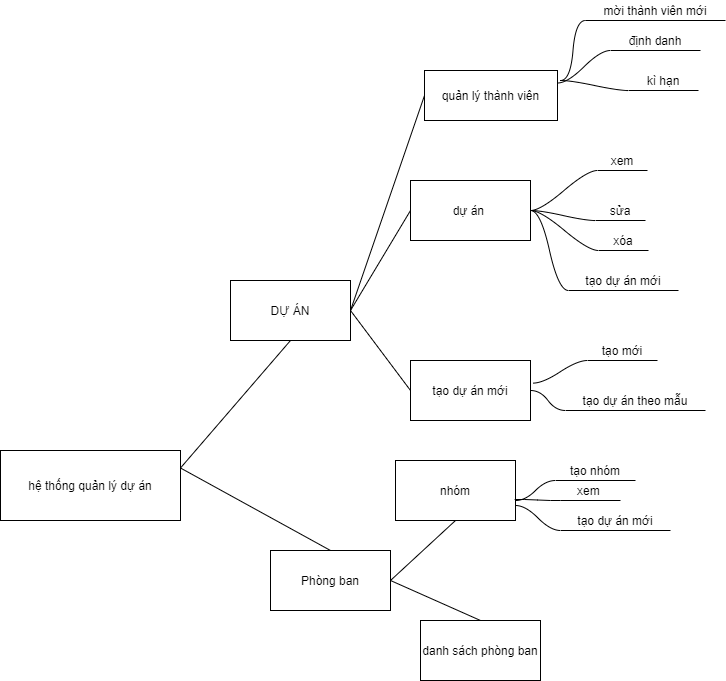

The diagram above was exported from draw.io. Its source (the exported page's mxGraphModel, read from the mxfile embedded in the PNG):
<mxGraphModel dx="1021" dy="1689" grid="1" gridSize="10" guides="1" tooltips="1" connect="1" arrows="1" fold="1" page="1" pageScale="1" pageWidth="850" pageHeight="1100" math="0" shadow="0">
  <root>
    <mxCell id="0" />
    <mxCell id="1" parent="0" />
    <mxCell id="bkhKjgdh_Wvqkr8ofh-S-1" value="xem" style="whiteSpace=wrap;html=1;shape=partialRectangle;top=0;left=0;bottom=1;right=0;points=[[0,1],[1,1]];fillColor=none;align=center;verticalAlign=bottom;routingCenterY=0.5;snapToPoint=1;recursiveResize=0;autosize=1;treeFolding=1;treeMoving=1;newEdgeStyle={&quot;edgeStyle&quot;:&quot;entityRelationEdgeStyle&quot;,&quot;startArrow&quot;:&quot;none&quot;,&quot;endArrow&quot;:&quot;none&quot;,&quot;segment&quot;:10,&quot;curved&quot;:1};" vertex="1" parent="1">
      <mxGeometry x="627" y="10" width="50" height="20" as="geometry" />
    </mxCell>
    <mxCell id="bkhKjgdh_Wvqkr8ofh-S-2" value="" style="edgeStyle=entityRelationEdgeStyle;startArrow=none;endArrow=none;segment=10;curved=1;exitX=1;exitY=0.5;exitDx=0;exitDy=0;" edge="1" target="bkhKjgdh_Wvqkr8ofh-S-1" parent="1" source="bkhKjgdh_Wvqkr8ofh-S-11">
      <mxGeometry relative="1" as="geometry">
        <mxPoint x="560" y="60" as="sourcePoint" />
      </mxGeometry>
    </mxCell>
    <mxCell id="bkhKjgdh_Wvqkr8ofh-S-3" value="hệ thống quản lý dự án" style="rounded=0;whiteSpace=wrap;html=1;" vertex="1" parent="1">
      <mxGeometry x="30" y="310" width="180" height="70" as="geometry" />
    </mxCell>
    <mxCell id="bkhKjgdh_Wvqkr8ofh-S-4" value="DỰ ÁN" style="rounded=0;whiteSpace=wrap;html=1;" vertex="1" parent="1">
      <mxGeometry x="260" y="140" width="120" height="60" as="geometry" />
    </mxCell>
    <mxCell id="bkhKjgdh_Wvqkr8ofh-S-5" value="Phòng ban" style="rounded=0;whiteSpace=wrap;html=1;" vertex="1" parent="1">
      <mxGeometry x="300" y="410" width="120" height="60" as="geometry" />
    </mxCell>
    <mxCell id="bkhKjgdh_Wvqkr8ofh-S-10" value="" style="endArrow=none;html=1;entryX=0;entryY=0.5;entryDx=0;entryDy=0;" edge="1" parent="1" target="bkhKjgdh_Wvqkr8ofh-S-11">
      <mxGeometry width="50" height="100" relative="1" as="geometry">
        <mxPoint x="380" y="170" as="sourcePoint" />
        <mxPoint x="430" y="70" as="targetPoint" />
      </mxGeometry>
    </mxCell>
    <mxCell id="bkhKjgdh_Wvqkr8ofh-S-11" value="dự án&amp;nbsp;" style="rounded=0;whiteSpace=wrap;html=1;" vertex="1" parent="1">
      <mxGeometry x="440" y="40" width="120" height="60" as="geometry" />
    </mxCell>
    <mxCell id="bkhKjgdh_Wvqkr8ofh-S-13" value="" style="edgeStyle=entityRelationEdgeStyle;startArrow=none;endArrow=none;segment=10;curved=1;exitX=1;exitY=0.5;exitDx=0;exitDy=0;" edge="1" target="bkhKjgdh_Wvqkr8ofh-S-14" parent="1" source="bkhKjgdh_Wvqkr8ofh-S-11">
      <mxGeometry relative="1" as="geometry">
        <mxPoint x="560" y="90" as="sourcePoint" />
      </mxGeometry>
    </mxCell>
    <mxCell id="bkhKjgdh_Wvqkr8ofh-S-14" value="sửa" style="whiteSpace=wrap;html=1;shape=partialRectangle;top=0;left=0;bottom=1;right=0;points=[[0,1],[1,1]];fillColor=none;align=center;verticalAlign=bottom;routingCenterY=0.5;snapToPoint=1;recursiveResize=0;autosize=1;treeFolding=1;treeMoving=1;newEdgeStyle={&quot;edgeStyle&quot;:&quot;entityRelationEdgeStyle&quot;,&quot;startArrow&quot;:&quot;none&quot;,&quot;endArrow&quot;:&quot;none&quot;,&quot;segment&quot;:10,&quot;curved&quot;:1};" vertex="1" collapsed="1" parent="1">
      <mxGeometry x="625" y="60" width="50" height="20" as="geometry" />
    </mxCell>
    <mxCell id="bkhKjgdh_Wvqkr8ofh-S-15" value="" style="edgeStyle=entityRelationEdgeStyle;startArrow=none;endArrow=none;segment=10;curved=1;exitX=1;exitY=0.5;exitDx=0;exitDy=0;" edge="1" target="bkhKjgdh_Wvqkr8ofh-S-16" parent="1" source="bkhKjgdh_Wvqkr8ofh-S-11">
      <mxGeometry relative="1" as="geometry">
        <mxPoint x="570" y="100" as="sourcePoint" />
      </mxGeometry>
    </mxCell>
    <mxCell id="bkhKjgdh_Wvqkr8ofh-S-16" value="xóa" style="whiteSpace=wrap;html=1;shape=partialRectangle;top=0;left=0;bottom=1;right=0;points=[[0,1],[1,1]];fillColor=none;align=center;verticalAlign=bottom;routingCenterY=0.5;snapToPoint=1;recursiveResize=0;autosize=1;treeFolding=1;treeMoving=1;newEdgeStyle={&quot;edgeStyle&quot;:&quot;entityRelationEdgeStyle&quot;,&quot;startArrow&quot;:&quot;none&quot;,&quot;endArrow&quot;:&quot;none&quot;,&quot;segment&quot;:10,&quot;curved&quot;:1};" vertex="1" parent="1">
      <mxGeometry x="628" y="90" width="50" height="20" as="geometry" />
    </mxCell>
    <mxCell id="bkhKjgdh_Wvqkr8ofh-S-17" value="" style="edgeStyle=entityRelationEdgeStyle;startArrow=none;endArrow=none;segment=10;curved=1;exitX=1;exitY=0.5;exitDx=0;exitDy=0;" edge="1" target="bkhKjgdh_Wvqkr8ofh-S-18" parent="1" source="bkhKjgdh_Wvqkr8ofh-S-11">
      <mxGeometry relative="1" as="geometry">
        <mxPoint x="580" y="110" as="sourcePoint" />
      </mxGeometry>
    </mxCell>
    <mxCell id="bkhKjgdh_Wvqkr8ofh-S-18" value="tạo dự án mới" style="whiteSpace=wrap;html=1;shape=partialRectangle;top=0;left=0;bottom=1;right=0;points=[[0,1],[1,1]];fillColor=none;align=center;verticalAlign=bottom;routingCenterY=0.5;snapToPoint=1;recursiveResize=0;autosize=1;treeFolding=1;treeMoving=1;newEdgeStyle={&quot;edgeStyle&quot;:&quot;entityRelationEdgeStyle&quot;,&quot;startArrow&quot;:&quot;none&quot;,&quot;endArrow&quot;:&quot;none&quot;,&quot;segment&quot;:10,&quot;curved&quot;:1};" vertex="1" collapsed="1" parent="1">
      <mxGeometry x="598" y="130" width="110" height="20" as="geometry" />
    </mxCell>
    <mxCell id="bkhKjgdh_Wvqkr8ofh-S-20" value="tạo dự án mới" style="rounded=0;whiteSpace=wrap;html=1;" vertex="1" parent="1">
      <mxGeometry x="440" y="220" width="120" height="60" as="geometry" />
    </mxCell>
    <mxCell id="bkhKjgdh_Wvqkr8ofh-S-21" value="" style="endArrow=none;html=1;entryX=0;entryY=0.5;entryDx=0;entryDy=0;exitX=1;exitY=0.5;exitDx=0;exitDy=0;" edge="1" parent="1" source="bkhKjgdh_Wvqkr8ofh-S-4" target="bkhKjgdh_Wvqkr8ofh-S-20">
      <mxGeometry width="50" height="100" relative="1" as="geometry">
        <mxPoint x="390" y="180" as="sourcePoint" />
        <mxPoint x="450" y="80" as="targetPoint" />
      </mxGeometry>
    </mxCell>
    <mxCell id="bkhKjgdh_Wvqkr8ofh-S-22" value="" style="edgeStyle=entityRelationEdgeStyle;startArrow=none;endArrow=none;segment=10;curved=1;exitX=1.02;exitY=0.377;exitDx=0;exitDy=0;exitPerimeter=0;" edge="1" target="bkhKjgdh_Wvqkr8ofh-S-23" parent="1" source="bkhKjgdh_Wvqkr8ofh-S-20">
      <mxGeometry relative="1" as="geometry">
        <mxPoint x="560" y="270" as="sourcePoint" />
      </mxGeometry>
    </mxCell>
    <mxCell id="bkhKjgdh_Wvqkr8ofh-S-23" value="tạo mới" style="whiteSpace=wrap;html=1;shape=partialRectangle;top=0;left=0;bottom=1;right=0;points=[[0,1],[1,1]];fillColor=none;align=center;verticalAlign=bottom;routingCenterY=0.5;snapToPoint=1;recursiveResize=0;autosize=1;treeFolding=1;treeMoving=1;newEdgeStyle={&quot;edgeStyle&quot;:&quot;entityRelationEdgeStyle&quot;,&quot;startArrow&quot;:&quot;none&quot;,&quot;endArrow&quot;:&quot;none&quot;,&quot;segment&quot;:10,&quot;curved&quot;:1};" vertex="1" parent="1">
      <mxGeometry x="617" y="200" width="70" height="20" as="geometry" />
    </mxCell>
    <mxCell id="bkhKjgdh_Wvqkr8ofh-S-24" value="" style="edgeStyle=entityRelationEdgeStyle;startArrow=none;endArrow=none;segment=10;curved=1;exitX=1;exitY=0.5;exitDx=0;exitDy=0;entryX=0;entryY=1;entryDx=0;entryDy=0;" edge="1" target="bkhKjgdh_Wvqkr8ofh-S-25" parent="1" source="bkhKjgdh_Wvqkr8ofh-S-20">
      <mxGeometry relative="1" as="geometry">
        <mxPoint x="580" y="290" as="sourcePoint" />
        <mxPoint x="600" y="250" as="targetPoint" />
      </mxGeometry>
    </mxCell>
    <mxCell id="bkhKjgdh_Wvqkr8ofh-S-25" value="tạo dự án theo mẫu" style="whiteSpace=wrap;html=1;shape=partialRectangle;top=0;left=0;bottom=1;right=0;points=[[0,1],[1,1]];fillColor=none;align=center;verticalAlign=bottom;routingCenterY=0.5;snapToPoint=1;recursiveResize=0;autosize=1;treeFolding=1;treeMoving=1;newEdgeStyle={&quot;edgeStyle&quot;:&quot;entityRelationEdgeStyle&quot;,&quot;startArrow&quot;:&quot;none&quot;,&quot;endArrow&quot;:&quot;none&quot;,&quot;segment&quot;:10,&quot;curved&quot;:1};" vertex="1" parent="1">
      <mxGeometry x="595" y="250" width="140" height="20" as="geometry" />
    </mxCell>
    <mxCell id="bkhKjgdh_Wvqkr8ofh-S-28" value="" style="endArrow=none;html=1;exitX=1;exitY=0.25;exitDx=0;exitDy=0;entryX=0.5;entryY=1;entryDx=0;entryDy=0;" edge="1" parent="1" source="bkhKjgdh_Wvqkr8ofh-S-3" target="bkhKjgdh_Wvqkr8ofh-S-4">
      <mxGeometry width="50" height="100" relative="1" as="geometry">
        <mxPoint x="400" y="280" as="sourcePoint" />
        <mxPoint x="450" y="180" as="targetPoint" />
      </mxGeometry>
    </mxCell>
    <mxCell id="bkhKjgdh_Wvqkr8ofh-S-29" value="" style="endArrow=none;html=1;exitX=1;exitY=0.25;exitDx=0;exitDy=0;entryX=0.5;entryY=0;entryDx=0;entryDy=0;" edge="1" parent="1" source="bkhKjgdh_Wvqkr8ofh-S-3" target="bkhKjgdh_Wvqkr8ofh-S-5">
      <mxGeometry width="50" height="100" relative="1" as="geometry">
        <mxPoint x="220" y="337.5" as="sourcePoint" />
        <mxPoint x="330" y="210" as="targetPoint" />
      </mxGeometry>
    </mxCell>
    <mxCell id="bkhKjgdh_Wvqkr8ofh-S-30" style="edgeStyle=none;rounded=0;orthogonalLoop=1;jettySize=auto;html=1;entryX=1;entryY=0.25;entryDx=0;entryDy=0;" edge="1" parent="1" source="bkhKjgdh_Wvqkr8ofh-S-3" target="bkhKjgdh_Wvqkr8ofh-S-3">
      <mxGeometry relative="1" as="geometry" />
    </mxCell>
    <mxCell id="bkhKjgdh_Wvqkr8ofh-S-31" value="nhóm" style="rounded=0;whiteSpace=wrap;html=1;" vertex="1" parent="1">
      <mxGeometry x="425" y="320" width="120" height="60" as="geometry" />
    </mxCell>
    <mxCell id="bkhKjgdh_Wvqkr8ofh-S-32" value="danh sách phòng ban" style="rounded=0;whiteSpace=wrap;html=1;" vertex="1" parent="1">
      <mxGeometry x="450" y="480" width="120" height="60" as="geometry" />
    </mxCell>
    <mxCell id="bkhKjgdh_Wvqkr8ofh-S-33" value="" style="endArrow=none;html=1;entryX=0.5;entryY=0;entryDx=0;entryDy=0;exitX=1;exitY=0.5;exitDx=0;exitDy=0;" edge="1" parent="1" source="bkhKjgdh_Wvqkr8ofh-S-5" target="bkhKjgdh_Wvqkr8ofh-S-32">
      <mxGeometry width="50" height="100" relative="1" as="geometry">
        <mxPoint x="390" y="480" as="sourcePoint" />
        <mxPoint x="450" y="560" as="targetPoint" />
      </mxGeometry>
    </mxCell>
    <mxCell id="bkhKjgdh_Wvqkr8ofh-S-34" value="" style="endArrow=none;html=1;entryX=0.5;entryY=1;entryDx=0;entryDy=0;" edge="1" parent="1" target="bkhKjgdh_Wvqkr8ofh-S-31">
      <mxGeometry width="50" height="100" relative="1" as="geometry">
        <mxPoint x="420" y="440" as="sourcePoint" />
        <mxPoint x="490" y="550" as="targetPoint" />
      </mxGeometry>
    </mxCell>
    <mxCell id="bkhKjgdh_Wvqkr8ofh-S-35" value="xem&amp;nbsp;" style="whiteSpace=wrap;html=1;shape=partialRectangle;top=0;left=0;bottom=1;right=0;points=[[0,1],[1,1]];fillColor=none;align=center;verticalAlign=bottom;routingCenterY=0.5;snapToPoint=1;recursiveResize=0;autosize=1;treeFolding=1;treeMoving=1;newEdgeStyle={&quot;edgeStyle&quot;:&quot;entityRelationEdgeStyle&quot;,&quot;startArrow&quot;:&quot;none&quot;,&quot;endArrow&quot;:&quot;none&quot;,&quot;segment&quot;:10,&quot;curved&quot;:1};" vertex="1" parent="1">
      <mxGeometry x="590" y="340" width="60" height="20" as="geometry" />
    </mxCell>
    <mxCell id="bkhKjgdh_Wvqkr8ofh-S-36" value="" style="edgeStyle=entityRelationEdgeStyle;startArrow=none;endArrow=none;segment=10;curved=1;exitX=0.993;exitY=0.65;exitDx=0;exitDy=0;exitPerimeter=0;" edge="1" parent="1" source="bkhKjgdh_Wvqkr8ofh-S-31">
      <mxGeometry relative="1" as="geometry">
        <mxPoint x="540" y="380" as="sourcePoint" />
        <mxPoint x="590" y="360" as="targetPoint" />
      </mxGeometry>
    </mxCell>
    <mxCell id="bkhKjgdh_Wvqkr8ofh-S-37" value="tạo dự án mới" style="whiteSpace=wrap;html=1;shape=partialRectangle;top=0;left=0;bottom=1;right=0;points=[[0,1],[1,1]];fillColor=none;align=center;verticalAlign=bottom;routingCenterY=0.5;snapToPoint=1;recursiveResize=0;autosize=1;treeFolding=1;treeMoving=1;newEdgeStyle={&quot;edgeStyle&quot;:&quot;entityRelationEdgeStyle&quot;,&quot;startArrow&quot;:&quot;none&quot;,&quot;endArrow&quot;:&quot;none&quot;,&quot;segment&quot;:10,&quot;curved&quot;:1};" vertex="1" collapsed="1" parent="1">
      <mxGeometry x="590" y="370" width="110" height="20" as="geometry" />
    </mxCell>
    <mxCell id="bkhKjgdh_Wvqkr8ofh-S-38" value="" style="edgeStyle=entityRelationEdgeStyle;startArrow=none;endArrow=none;segment=10;curved=1;exitX=1;exitY=0.75;exitDx=0;exitDy=0;" edge="1" parent="1" source="bkhKjgdh_Wvqkr8ofh-S-31">
      <mxGeometry relative="1" as="geometry">
        <mxPoint x="540" y="410" as="sourcePoint" />
        <mxPoint x="590" y="390" as="targetPoint" />
      </mxGeometry>
    </mxCell>
    <mxCell id="bkhKjgdh_Wvqkr8ofh-S-43" value="quản lý thành viên" style="rounded=0;whiteSpace=wrap;html=1;" vertex="1" parent="1">
      <mxGeometry x="454" y="-70" width="133" height="50" as="geometry" />
    </mxCell>
    <mxCell id="bkhKjgdh_Wvqkr8ofh-S-44" value="" style="endArrow=none;html=1;entryX=0;entryY=0.5;entryDx=0;entryDy=0;" edge="1" parent="1" target="bkhKjgdh_Wvqkr8ofh-S-43">
      <mxGeometry width="50" height="100" relative="1" as="geometry">
        <mxPoint x="380" y="170" as="sourcePoint" />
        <mxPoint x="390" y="-60" as="targetPoint" />
      </mxGeometry>
    </mxCell>
    <mxCell id="bkhKjgdh_Wvqkr8ofh-S-45" value="mời thành viên mới" style="whiteSpace=wrap;html=1;shape=partialRectangle;top=0;left=0;bottom=1;right=0;points=[[0,1],[1,1]];fillColor=none;align=center;verticalAlign=bottom;routingCenterY=0.5;snapToPoint=1;recursiveResize=0;autosize=1;treeFolding=1;treeMoving=1;newEdgeStyle={&quot;edgeStyle&quot;:&quot;entityRelationEdgeStyle&quot;,&quot;startArrow&quot;:&quot;none&quot;,&quot;endArrow&quot;:&quot;none&quot;,&quot;segment&quot;:10,&quot;curved&quot;:1};" vertex="1" parent="1">
      <mxGeometry x="615" y="-140" width="140" height="20" as="geometry" />
    </mxCell>
    <mxCell id="bkhKjgdh_Wvqkr8ofh-S-46" value="" style="edgeStyle=entityRelationEdgeStyle;startArrow=none;endArrow=none;segment=10;curved=1;" edge="1" target="bkhKjgdh_Wvqkr8ofh-S-45" parent="1">
      <mxGeometry relative="1" as="geometry">
        <mxPoint x="590" y="-60" as="sourcePoint" />
      </mxGeometry>
    </mxCell>
    <mxCell id="bkhKjgdh_Wvqkr8ofh-S-47" value="định danh" style="whiteSpace=wrap;html=1;shape=partialRectangle;top=0;left=0;bottom=1;right=0;points=[[0,1],[1,1]];fillColor=none;align=center;verticalAlign=bottom;routingCenterY=0.5;snapToPoint=1;recursiveResize=0;autosize=1;treeFolding=1;treeMoving=1;newEdgeStyle={&quot;edgeStyle&quot;:&quot;entityRelationEdgeStyle&quot;,&quot;startArrow&quot;:&quot;none&quot;,&quot;endArrow&quot;:&quot;none&quot;,&quot;segment&quot;:10,&quot;curved&quot;:1};" vertex="1" parent="1">
      <mxGeometry x="640" y="-110" width="90" height="20" as="geometry" />
    </mxCell>
    <mxCell id="bkhKjgdh_Wvqkr8ofh-S-48" value="" style="edgeStyle=entityRelationEdgeStyle;startArrow=none;endArrow=none;segment=10;curved=1;exitX=1;exitY=0.25;exitDx=0;exitDy=0;" edge="1" target="bkhKjgdh_Wvqkr8ofh-S-47" parent="1" source="bkhKjgdh_Wvqkr8ofh-S-43">
      <mxGeometry relative="1" as="geometry">
        <mxPoint x="590" y="-80" as="sourcePoint" />
      </mxGeometry>
    </mxCell>
    <mxCell id="bkhKjgdh_Wvqkr8ofh-S-49" value="kì hạn" style="whiteSpace=wrap;html=1;shape=partialRectangle;top=0;left=0;bottom=1;right=0;points=[[0,1],[1,1]];fillColor=none;align=center;verticalAlign=bottom;routingCenterY=0.5;snapToPoint=1;recursiveResize=0;autosize=1;treeFolding=1;treeMoving=1;newEdgeStyle={&quot;edgeStyle&quot;:&quot;entityRelationEdgeStyle&quot;,&quot;startArrow&quot;:&quot;none&quot;,&quot;endArrow&quot;:&quot;none&quot;,&quot;segment&quot;:10,&quot;curved&quot;:1};" vertex="1" parent="1">
      <mxGeometry x="658" y="-70" width="70" height="20" as="geometry" />
    </mxCell>
    <mxCell id="bkhKjgdh_Wvqkr8ofh-S-50" value="" style="edgeStyle=entityRelationEdgeStyle;startArrow=none;endArrow=none;segment=10;curved=1;" edge="1" target="bkhKjgdh_Wvqkr8ofh-S-49" parent="1">
      <mxGeometry relative="1" as="geometry">
        <mxPoint x="590" y="-60" as="sourcePoint" />
      </mxGeometry>
    </mxCell>
    <mxCell id="bkhKjgdh_Wvqkr8ofh-S-54" value="tạo nhóm" style="whiteSpace=wrap;html=1;shape=partialRectangle;top=0;left=0;bottom=1;right=0;points=[[0,1],[1,1]];fillColor=none;align=center;verticalAlign=bottom;routingCenterY=0.5;snapToPoint=1;recursiveResize=0;autosize=1;treeFolding=1;treeMoving=1;newEdgeStyle={&quot;edgeStyle&quot;:&quot;entityRelationEdgeStyle&quot;,&quot;startArrow&quot;:&quot;none&quot;,&quot;endArrow&quot;:&quot;none&quot;,&quot;segment&quot;:10,&quot;curved&quot;:1};" vertex="1" parent="1">
      <mxGeometry x="585" y="320" width="80" height="20" as="geometry" />
    </mxCell>
    <mxCell id="bkhKjgdh_Wvqkr8ofh-S-55" value="" style="edgeStyle=entityRelationEdgeStyle;startArrow=none;endArrow=none;segment=10;curved=1;" edge="1" target="bkhKjgdh_Wvqkr8ofh-S-54" parent="1">
      <mxGeometry relative="1" as="geometry">
        <mxPoint x="545" y="360" as="sourcePoint" />
      </mxGeometry>
    </mxCell>
  </root>
</mxGraphModel>